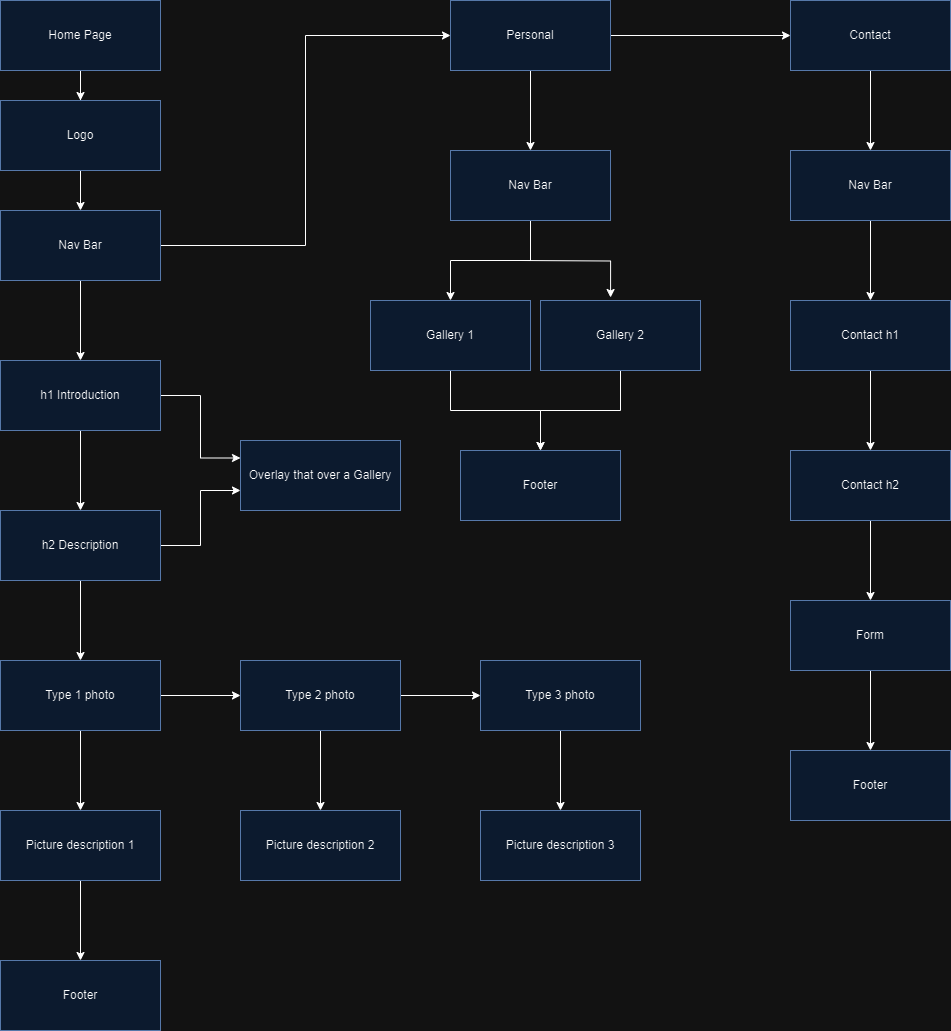

The diagram above was exported from draw.io. Its source (the exported page's mxGraphModel, read from the mxfile embedded in the PNG):
<mxGraphModel dx="1434" dy="1890" grid="1" gridSize="10" guides="1" tooltips="1" connect="1" arrows="1" fold="1" page="1" pageScale="1" pageWidth="850" pageHeight="1100" math="0" shadow="0">
  <root>
    <mxCell id="0" />
    <mxCell id="1" parent="0" />
    <mxCell id="aYb09wRIirJJiopA6jNq-3" value="" style="edgeStyle=orthogonalEdgeStyle;rounded=0;orthogonalLoop=1;jettySize=auto;html=1;" parent="1" source="aYb09wRIirJJiopA6jNq-1" target="aYb09wRIirJJiopA6jNq-2" edge="1">
      <mxGeometry relative="1" as="geometry" />
    </mxCell>
    <mxCell id="aYb09wRIirJJiopA6jNq-17" value="" style="edgeStyle=orthogonalEdgeStyle;rounded=0;orthogonalLoop=1;jettySize=auto;html=1;" parent="1" source="aYb09wRIirJJiopA6jNq-1" target="aYb09wRIirJJiopA6jNq-16" edge="1">
      <mxGeometry relative="1" as="geometry" />
    </mxCell>
    <mxCell id="aYb09wRIirJJiopA6jNq-1" value="Home Page" style="rounded=0;whiteSpace=wrap;html=1;fillColor=#dae8fc;strokeColor=#6c8ebf;" parent="1" vertex="1">
      <mxGeometry x="40" y="-10" width="160" height="70" as="geometry" />
    </mxCell>
    <mxCell id="aYb09wRIirJJiopA6jNq-13" value="" style="edgeStyle=orthogonalEdgeStyle;rounded=0;orthogonalLoop=1;jettySize=auto;html=1;" parent="1" source="aYb09wRIirJJiopA6jNq-2" target="aYb09wRIirJJiopA6jNq-12" edge="1">
      <mxGeometry relative="1" as="geometry" />
    </mxCell>
    <mxCell id="aYb09wRIirJJiopA6jNq-43" style="edgeStyle=orthogonalEdgeStyle;rounded=0;orthogonalLoop=1;jettySize=auto;html=1;entryX=0;entryY=0.5;entryDx=0;entryDy=0;" parent="1" source="aYb09wRIirJJiopA6jNq-2" target="aYb09wRIirJJiopA6jNq-6" edge="1">
      <mxGeometry relative="1" as="geometry" />
    </mxCell>
    <mxCell id="aYb09wRIirJJiopA6jNq-2" value="Nav Bar" style="rounded=0;whiteSpace=wrap;html=1;fillColor=#dae8fc;strokeColor=#6c8ebf;" parent="1" vertex="1">
      <mxGeometry x="40" y="200" width="160" height="70" as="geometry" />
    </mxCell>
    <mxCell id="aYb09wRIirJJiopA6jNq-9" value="" style="edgeStyle=orthogonalEdgeStyle;rounded=0;orthogonalLoop=1;jettySize=auto;html=1;" parent="1" source="aYb09wRIirJJiopA6jNq-6" target="aYb09wRIirJJiopA6jNq-8" edge="1">
      <mxGeometry relative="1" as="geometry" />
    </mxCell>
    <mxCell id="aYb09wRIirJJiopA6jNq-35" value="" style="edgeStyle=orthogonalEdgeStyle;rounded=0;orthogonalLoop=1;jettySize=auto;html=1;" parent="1" source="aYb09wRIirJJiopA6jNq-6" target="aYb09wRIirJJiopA6jNq-34" edge="1">
      <mxGeometry relative="1" as="geometry" />
    </mxCell>
    <mxCell id="aYb09wRIirJJiopA6jNq-6" value="Personal" style="rounded=0;whiteSpace=wrap;html=1;fillColor=#dae8fc;strokeColor=#6c8ebf;" parent="1" vertex="1">
      <mxGeometry x="490" y="-10" width="160" height="70" as="geometry" />
    </mxCell>
    <mxCell id="aYb09wRIirJJiopA6jNq-45" value="" style="edgeStyle=orthogonalEdgeStyle;rounded=0;orthogonalLoop=1;jettySize=auto;html=1;" parent="1" source="aYb09wRIirJJiopA6jNq-8" target="aYb09wRIirJJiopA6jNq-44" edge="1">
      <mxGeometry relative="1" as="geometry" />
    </mxCell>
    <mxCell id="aYb09wRIirJJiopA6jNq-8" value="Contact" style="rounded=0;whiteSpace=wrap;html=1;fillColor=#dae8fc;strokeColor=#6c8ebf;" parent="1" vertex="1">
      <mxGeometry x="830" y="-10" width="160" height="70" as="geometry" />
    </mxCell>
    <mxCell id="aYb09wRIirJJiopA6jNq-15" value="" style="edgeStyle=orthogonalEdgeStyle;rounded=0;orthogonalLoop=1;jettySize=auto;html=1;" parent="1" source="aYb09wRIirJJiopA6jNq-12" target="aYb09wRIirJJiopA6jNq-14" edge="1">
      <mxGeometry relative="1" as="geometry" />
    </mxCell>
    <mxCell id="aYb09wRIirJJiopA6jNq-19" value="" style="edgeStyle=orthogonalEdgeStyle;rounded=0;orthogonalLoop=1;jettySize=auto;html=1;entryX=0;entryY=0.25;entryDx=0;entryDy=0;" parent="1" source="aYb09wRIirJJiopA6jNq-12" target="aYb09wRIirJJiopA6jNq-20" edge="1">
      <mxGeometry relative="1" as="geometry">
        <mxPoint x="240" y="450" as="targetPoint" />
      </mxGeometry>
    </mxCell>
    <mxCell id="aYb09wRIirJJiopA6jNq-12" value="h1 Introduction" style="rounded=0;whiteSpace=wrap;html=1;fillColor=#dae8fc;strokeColor=#6c8ebf;" parent="1" vertex="1">
      <mxGeometry x="40" y="350" width="160" height="70" as="geometry" />
    </mxCell>
    <mxCell id="aYb09wRIirJJiopA6jNq-21" value="" style="edgeStyle=orthogonalEdgeStyle;rounded=0;orthogonalLoop=1;jettySize=auto;html=1;" parent="1" source="aYb09wRIirJJiopA6jNq-14" target="aYb09wRIirJJiopA6jNq-20" edge="1">
      <mxGeometry relative="1" as="geometry">
        <Array as="points">
          <mxPoint x="240" y="535" />
          <mxPoint x="240" y="480" />
        </Array>
      </mxGeometry>
    </mxCell>
    <mxCell id="aYb09wRIirJJiopA6jNq-23" value="" style="edgeStyle=orthogonalEdgeStyle;rounded=0;orthogonalLoop=1;jettySize=auto;html=1;" parent="1" source="aYb09wRIirJJiopA6jNq-14" target="aYb09wRIirJJiopA6jNq-22" edge="1">
      <mxGeometry relative="1" as="geometry" />
    </mxCell>
    <mxCell id="aYb09wRIirJJiopA6jNq-14" value="h2 Description" style="rounded=0;whiteSpace=wrap;html=1;fillColor=#dae8fc;strokeColor=#6c8ebf;" parent="1" vertex="1">
      <mxGeometry x="40" y="500" width="160" height="70" as="geometry" />
    </mxCell>
    <mxCell id="aYb09wRIirJJiopA6jNq-16" value="Logo" style="rounded=0;whiteSpace=wrap;html=1;fillColor=#dae8fc;strokeColor=#6c8ebf;" parent="1" vertex="1">
      <mxGeometry x="40" y="90" width="160" height="70" as="geometry" />
    </mxCell>
    <mxCell id="aYb09wRIirJJiopA6jNq-20" value="Overlay that over a Gallery&lt;br&gt;" style="rounded=0;whiteSpace=wrap;html=1;fillColor=#dae8fc;strokeColor=#6c8ebf;" parent="1" vertex="1">
      <mxGeometry x="280" y="430" width="160" height="70" as="geometry" />
    </mxCell>
    <mxCell id="aYb09wRIirJJiopA6jNq-25" value="" style="edgeStyle=orthogonalEdgeStyle;rounded=0;orthogonalLoop=1;jettySize=auto;html=1;" parent="1" source="aYb09wRIirJJiopA6jNq-22" target="aYb09wRIirJJiopA6jNq-24" edge="1">
      <mxGeometry relative="1" as="geometry" />
    </mxCell>
    <mxCell id="aYb09wRIirJJiopA6jNq-29" value="" style="edgeStyle=orthogonalEdgeStyle;rounded=0;orthogonalLoop=1;jettySize=auto;html=1;" parent="1" source="aYb09wRIirJJiopA6jNq-22" target="aYb09wRIirJJiopA6jNq-28" edge="1">
      <mxGeometry relative="1" as="geometry" />
    </mxCell>
    <mxCell id="aYb09wRIirJJiopA6jNq-22" value="Type 1 photo" style="rounded=0;whiteSpace=wrap;html=1;fillColor=#dae8fc;strokeColor=#6c8ebf;" parent="1" vertex="1">
      <mxGeometry x="40" y="650" width="160" height="70" as="geometry" />
    </mxCell>
    <mxCell id="aYb09wRIirJJiopA6jNq-27" value="" style="edgeStyle=orthogonalEdgeStyle;rounded=0;orthogonalLoop=1;jettySize=auto;html=1;" parent="1" source="aYb09wRIirJJiopA6jNq-24" target="aYb09wRIirJJiopA6jNq-26" edge="1">
      <mxGeometry relative="1" as="geometry" />
    </mxCell>
    <mxCell id="aYb09wRIirJJiopA6jNq-31" value="" style="edgeStyle=orthogonalEdgeStyle;rounded=0;orthogonalLoop=1;jettySize=auto;html=1;" parent="1" source="aYb09wRIirJJiopA6jNq-24" target="aYb09wRIirJJiopA6jNq-30" edge="1">
      <mxGeometry relative="1" as="geometry" />
    </mxCell>
    <mxCell id="aYb09wRIirJJiopA6jNq-24" value="Type 2 photo" style="rounded=0;whiteSpace=wrap;html=1;fillColor=#dae8fc;strokeColor=#6c8ebf;" parent="1" vertex="1">
      <mxGeometry x="280" y="650" width="160" height="70" as="geometry" />
    </mxCell>
    <mxCell id="aYb09wRIirJJiopA6jNq-33" value="" style="edgeStyle=orthogonalEdgeStyle;rounded=0;orthogonalLoop=1;jettySize=auto;html=1;" parent="1" source="aYb09wRIirJJiopA6jNq-26" target="aYb09wRIirJJiopA6jNq-32" edge="1">
      <mxGeometry relative="1" as="geometry" />
    </mxCell>
    <mxCell id="aYb09wRIirJJiopA6jNq-26" value="Type 3 photo" style="rounded=0;whiteSpace=wrap;html=1;fillColor=#dae8fc;strokeColor=#6c8ebf;" parent="1" vertex="1">
      <mxGeometry x="520" y="650" width="160" height="70" as="geometry" />
    </mxCell>
    <mxCell id="aYb09wRIirJJiopA6jNq-41" value="" style="edgeStyle=orthogonalEdgeStyle;rounded=0;orthogonalLoop=1;jettySize=auto;html=1;" parent="1" source="aYb09wRIirJJiopA6jNq-28" target="aYb09wRIirJJiopA6jNq-40" edge="1">
      <mxGeometry relative="1" as="geometry" />
    </mxCell>
    <mxCell id="aYb09wRIirJJiopA6jNq-28" value="Picture description 1" style="rounded=0;whiteSpace=wrap;html=1;fillColor=#dae8fc;strokeColor=#6c8ebf;" parent="1" vertex="1">
      <mxGeometry x="40" y="800" width="160" height="70" as="geometry" />
    </mxCell>
    <mxCell id="aYb09wRIirJJiopA6jNq-30" value="Picture description 2" style="rounded=0;whiteSpace=wrap;html=1;fillColor=#dae8fc;strokeColor=#6c8ebf;" parent="1" vertex="1">
      <mxGeometry x="280" y="800" width="160" height="70" as="geometry" />
    </mxCell>
    <mxCell id="aYb09wRIirJJiopA6jNq-32" value="Picture description 3" style="rounded=0;whiteSpace=wrap;html=1;fillColor=#dae8fc;strokeColor=#6c8ebf;" parent="1" vertex="1">
      <mxGeometry x="520" y="800" width="160" height="70" as="geometry" />
    </mxCell>
    <mxCell id="aYb09wRIirJJiopA6jNq-37" value="" style="edgeStyle=orthogonalEdgeStyle;rounded=0;orthogonalLoop=1;jettySize=auto;html=1;" parent="1" source="aYb09wRIirJJiopA6jNq-34" target="aYb09wRIirJJiopA6jNq-36" edge="1">
      <mxGeometry relative="1" as="geometry" />
    </mxCell>
    <mxCell id="aYb09wRIirJJiopA6jNq-34" value="Nav Bar" style="rounded=0;whiteSpace=wrap;html=1;fillColor=#dae8fc;strokeColor=#6c8ebf;" parent="1" vertex="1">
      <mxGeometry x="490" y="140" width="160" height="70" as="geometry" />
    </mxCell>
    <mxCell id="DEvd2riWxZ4LCo_NP7K6-1" style="edgeStyle=orthogonalEdgeStyle;rounded=0;orthogonalLoop=1;jettySize=auto;html=1;exitX=0.75;exitY=1;exitDx=0;exitDy=0;" edge="1" parent="1" source="aYb09wRIirJJiopA6jNq-36" target="aYb09wRIirJJiopA6jNq-52">
      <mxGeometry relative="1" as="geometry">
        <Array as="points">
          <mxPoint x="490" y="360" />
          <mxPoint x="490" y="400" />
          <mxPoint x="580" y="400" />
        </Array>
      </mxGeometry>
    </mxCell>
    <mxCell id="aYb09wRIirJJiopA6jNq-36" value="Gallery 1" style="rounded=0;whiteSpace=wrap;html=1;fillColor=#dae8fc;strokeColor=#6c8ebf;" parent="1" vertex="1">
      <mxGeometry x="410" y="290" width="160" height="70" as="geometry" />
    </mxCell>
    <mxCell id="aYb09wRIirJJiopA6jNq-38" value="" style="edgeStyle=orthogonalEdgeStyle;rounded=0;orthogonalLoop=1;jettySize=auto;html=1;entryX=0.438;entryY=-0.043;entryDx=0;entryDy=0;entryPerimeter=0;" parent="1" target="aYb09wRIirJJiopA6jNq-39" edge="1">
      <mxGeometry relative="1" as="geometry">
        <mxPoint x="560" y="250" as="sourcePoint" />
        <mxPoint x="650" y="270" as="targetPoint" />
      </mxGeometry>
    </mxCell>
    <mxCell id="aYb09wRIirJJiopA6jNq-53" value="" style="edgeStyle=orthogonalEdgeStyle;rounded=0;orthogonalLoop=1;jettySize=auto;html=1;" parent="1" source="aYb09wRIirJJiopA6jNq-39" target="aYb09wRIirJJiopA6jNq-52" edge="1">
      <mxGeometry relative="1" as="geometry">
        <Array as="points">
          <mxPoint x="660" y="400" />
          <mxPoint x="580" y="400" />
        </Array>
      </mxGeometry>
    </mxCell>
    <mxCell id="aYb09wRIirJJiopA6jNq-39" value="Gallery 2" style="rounded=0;whiteSpace=wrap;html=1;fillColor=#dae8fc;strokeColor=#6c8ebf;" parent="1" vertex="1">
      <mxGeometry x="580" y="290" width="160" height="70" as="geometry" />
    </mxCell>
    <mxCell id="aYb09wRIirJJiopA6jNq-40" value="Footer" style="rounded=0;whiteSpace=wrap;html=1;fillColor=#dae8fc;strokeColor=#6c8ebf;" parent="1" vertex="1">
      <mxGeometry x="40" y="950" width="160" height="70" as="geometry" />
    </mxCell>
    <mxCell id="aYb09wRIirJJiopA6jNq-47" value="" style="edgeStyle=orthogonalEdgeStyle;rounded=0;orthogonalLoop=1;jettySize=auto;html=1;" parent="1" source="aYb09wRIirJJiopA6jNq-44" target="aYb09wRIirJJiopA6jNq-46" edge="1">
      <mxGeometry relative="1" as="geometry" />
    </mxCell>
    <mxCell id="aYb09wRIirJJiopA6jNq-44" value="Nav Bar" style="rounded=0;whiteSpace=wrap;html=1;fillColor=#dae8fc;strokeColor=#6c8ebf;" parent="1" vertex="1">
      <mxGeometry x="830" y="140" width="160" height="70" as="geometry" />
    </mxCell>
    <mxCell id="aYb09wRIirJJiopA6jNq-49" value="" style="edgeStyle=orthogonalEdgeStyle;rounded=0;orthogonalLoop=1;jettySize=auto;html=1;" parent="1" source="aYb09wRIirJJiopA6jNq-46" target="aYb09wRIirJJiopA6jNq-48" edge="1">
      <mxGeometry relative="1" as="geometry" />
    </mxCell>
    <mxCell id="aYb09wRIirJJiopA6jNq-46" value="Contact h1" style="rounded=0;whiteSpace=wrap;html=1;fillColor=#dae8fc;strokeColor=#6c8ebf;" parent="1" vertex="1">
      <mxGeometry x="830" y="290" width="160" height="70" as="geometry" />
    </mxCell>
    <mxCell id="aYb09wRIirJJiopA6jNq-51" value="" style="edgeStyle=orthogonalEdgeStyle;rounded=0;orthogonalLoop=1;jettySize=auto;html=1;" parent="1" source="aYb09wRIirJJiopA6jNq-48" target="aYb09wRIirJJiopA6jNq-50" edge="1">
      <mxGeometry relative="1" as="geometry" />
    </mxCell>
    <mxCell id="aYb09wRIirJJiopA6jNq-48" value="Contact h2" style="rounded=0;whiteSpace=wrap;html=1;fillColor=#dae8fc;strokeColor=#6c8ebf;" parent="1" vertex="1">
      <mxGeometry x="830" y="440" width="160" height="70" as="geometry" />
    </mxCell>
    <mxCell id="aYb09wRIirJJiopA6jNq-55" value="" style="edgeStyle=orthogonalEdgeStyle;rounded=0;orthogonalLoop=1;jettySize=auto;html=1;" parent="1" source="aYb09wRIirJJiopA6jNq-50" target="aYb09wRIirJJiopA6jNq-54" edge="1">
      <mxGeometry relative="1" as="geometry" />
    </mxCell>
    <mxCell id="aYb09wRIirJJiopA6jNq-50" value="Form" style="rounded=0;whiteSpace=wrap;html=1;fillColor=#dae8fc;strokeColor=#6c8ebf;" parent="1" vertex="1">
      <mxGeometry x="830" y="590" width="160" height="70" as="geometry" />
    </mxCell>
    <mxCell id="aYb09wRIirJJiopA6jNq-52" value="Footer" style="rounded=0;whiteSpace=wrap;html=1;fillColor=#dae8fc;strokeColor=#6c8ebf;" parent="1" vertex="1">
      <mxGeometry x="500" y="440" width="160" height="70" as="geometry" />
    </mxCell>
    <mxCell id="aYb09wRIirJJiopA6jNq-54" value="Footer" style="rounded=0;whiteSpace=wrap;html=1;fillColor=#dae8fc;strokeColor=#6c8ebf;" parent="1" vertex="1">
      <mxGeometry x="830" y="740" width="160" height="70" as="geometry" />
    </mxCell>
  </root>
</mxGraphModel>